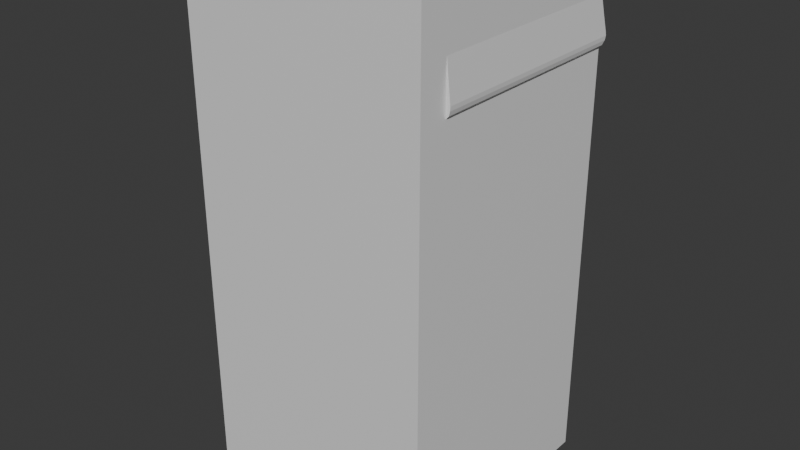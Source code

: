 # Source: computer.blend  (saved by Blender 5.2.45; exported with 4.5.12 LTS)
import bpy
from mathutils import Matrix  # noqa: F401  (used for matrix-valued properties, if any)

bpy.ops.wm.read_factory_settings(use_empty=True)
scene = bpy.context.scene
scene.name = 'Scene'

# ---- collections
col_collection = bpy.data.collections.new('Collection'); scene.collection.children.link(col_collection)

# ---- materials (node trees are filled in below, after node groups)
mat_material = bpy.data.materials.new('Material')
mat_material.alpha_threshold = 0.0
mat_material.use_backface_culling_lightprobe_volume = False
mat_material.roughness = 0.5
mat_material.line_color = (0.0, 0.0, 0.0, 1.0)

# ---- material node trees
mat_material.use_nodes = True; mat_material.node_tree.nodes.clear()
_N = mat_material.node_tree.nodes; _L = mat_material.node_tree.links
n0 = _N.new('ShaderNodeOutputMaterial'); n0.name = 'Material Output'; n0.location = (200, 100)
n1 = _N.new('ShaderNodeBsdfPrincipled'); n1.name = 'Principled BSDF'; n1.location = (-200, 100)
n1.inputs[10].default_value = 0.005
_L.new(n1.outputs[0], n0.inputs[0])
n0.is_active_output = True

# ---- world
world_world = bpy.data.worlds.new('World'); scene.world = world_world
world_world.use_nodes = True; world_world.node_tree.nodes.clear()
_N = world_world.node_tree.nodes; _L = world_world.node_tree.links
n0 = _N.new('ShaderNodeOutputWorld'); n0.name = 'World Output'; n0.location = (200, 100)
n1 = _N.new('ShaderNodeBackground'); n1.name = 'Background'; n1.location = (-200, 100)
n1.inputs[0].default_value = (0.05088, 0.05088, 0.05088, 1.0)
_L.new(n1.outputs[0], n0.inputs[0])
n0.is_active_output = True
world_world.color = (0.05088, 0.05088, 0.05088)
world_world.sun_shadow_jitter_overblur = 0.0

# ---- meshes
me_cube = bpy.data.meshes.new('Cube')
me_cube.from_pydata([(4.035, 4.035, 16.12), (4.035, 4.035, -0.9701), (4.035, -4.035, 16.12), (4.035, -4.035, -0.9701), (-4.035, 4.035, 16.12), (-4.035, 4.035, -0.9701), (-4.035, -4.035, 16.12), (-4.035, -4.035, -0.9701)], [], [(0, 4, 6, 2), (3, 2, 6, 7), (7, 6, 4, 5), (5, 1, 3, 7), (1, 0, 2, 3)])
_uv = me_cube.uv_layers.new(name='UVMap')
_uv.uv.foreach_set('vector', [0.625, 0.5, 0.875, 0.5, 0.875, 0.75, 0.625, 0.75, 0.375, 0.75, 0.625, 0.75, 0.625, 1.0, 0.375, 1.0, 0.375, 0.0, 0.625, 0.0, 0.625, 0.25, 0.375, 0.25, 0.125, 0.5, 0.375, 0.5, 0.375, 0.75, 0.125, 0.75, 0.375, 0.5, 0.625, 0.5, 0.625, 0.75, 0.375, 0.75])
me_cube.materials.append(mat_material)
me_cube.use_mirror_vertex_groups = False
me_cube.update()
me_cube_002 = bpy.data.meshes.new('Cube.002')
me_cube_002.from_pydata([(3.765, 24.47, 2.14), (3.765, 24.47, 0.1398), (3.765, 18.05, 2.14), (3.765, 18.05, 0.1398), (-3.765, 24.47, 2.14), (-3.765, 24.47, 0.1398), (-3.765, 18.05, 2.14), (-3.765, 18.05, 0.1398)], [], [(7, 3, 1, 5), (1, 0, 4, 5), (2, 6, 4, 0), (6, 7, 5, 4), (3, 7, 6, 2), (0, 1, 3, 2)])
_uv = me_cube_002.uv_layers.new(name='UVMap')
_uv.uv.foreach_set('vector', [0.0, 0.0, 0.0, 0.0, 0.0, 0.0, 0.0, 0.0, 0.0, 0.0, 0.0, 0.0, 0.0, 0.0, 0.0, 0.0, 0.0, 0.0, 0.0, 0.0, 0.0, 0.0, 0.0, 0.0, 0.0, 0.0, 0.0, 0.0, 0.0, 0.0, 0.0, 0.0, 0.0, 0.0, 0.0, 0.0, 0.0, 0.0, 0.0, 0.0, 0.0, 0.0, 0.0, 0.0, 0.0, 0.0, 0.0, 0.0])
me_cube_002.materials.append(mat_material)
me_cube_002.use_mirror_vertex_groups = False
me_cube_002.update()
me_cube_003 = bpy.data.meshes.new('Cube.003')
me_cube_003.from_pydata([(3.765, 24.47, 2.14), (3.765, 24.47, 0.1398), (3.765, 18.05, 2.14), (3.765, 18.05, 0.1398), (-3.765, 24.47, 2.14), (-3.765, 24.47, 0.1398), (-3.765, 18.05, 2.14), (-3.765, 18.05, 0.1398)], [], [(7, 3, 1, 5), (1, 0, 4, 5), (2, 6, 4, 0), (6, 7, 5, 4), (3, 7, 6, 2), (0, 1, 3, 2)])
_uv = me_cube_003.uv_layers.new(name='UVMap')
_uv.uv.foreach_set('vector', [0.0, 0.0, 0.0, 0.0, 0.0, 0.0, 0.0, 0.0, 0.0, 0.0, 0.0, 0.0, 0.0, 0.0, 0.0, 0.0, 0.0, 0.0, 0.0, 0.0, 0.0, 0.0, 0.0, 0.0, 0.0, 0.0, 0.0, 0.0, 0.0, 0.0, 0.0, 0.0, 0.0, 0.0, 0.0, 0.0, 0.0, 0.0, 0.0, 0.0, 0.0, 0.0, 0.0, 0.0, 0.0, 0.0, 0.0, 0.0])
me_cube_003.materials.append(mat_material)
me_cube_003.use_mirror_vertex_groups = False
me_cube_003.update()
me_cube_004 = bpy.data.meshes.new('Cube.004')
me_cube_004.from_pydata([(3.765, 24.47, 2.14), (3.765, 24.47, 0.1398), (3.765, 18.05, 2.14), (3.765, 18.05, 0.1398), (-3.765, 24.47, 2.14), (-3.765, 24.47, 0.1398), (-3.765, 18.05, 2.14), (-3.765, 18.05, 0.1398)], [], [(7, 3, 1, 5), (1, 0, 4, 5), (2, 6, 4, 0), (6, 7, 5, 4), (3, 7, 6, 2), (0, 1, 3, 2)])
_uv = me_cube_004.uv_layers.new(name='UVMap')
_uv.uv.foreach_set('vector', [0.0, 0.0, 0.0, 0.0, 0.0, 0.0, 0.0, 0.0, 0.0, 0.0, 0.0, 0.0, 0.0, 0.0, 0.0, 0.0, 0.0, 0.0, 0.0, 0.0, 0.0, 0.0, 0.0, 0.0, 0.0, 0.0, 0.0, 0.0, 0.0, 0.0, 0.0, 0.0, 0.0, 0.0, 0.0, 0.0, 0.0, 0.0, 0.0, 0.0, 0.0, 0.0, 0.0, 0.0, 0.0, 0.0, 0.0, 0.0])
me_cube_004.materials.append(mat_material)
me_cube_004.use_mirror_vertex_groups = False
me_cube_004.update()
me_cube_001 = bpy.data.meshes.new('Cube.001')
me_cube_001.from_pydata([(3.459, 24.77, 2.198), (4.003, 24.77, 0.08153), (3.459, 17.86, 2.198), (4.003, 17.86, 0.08153), (2.657, 17.86, 2.198), (1.328, 17.86, 2.198), (-1.274e-07, 17.86, 2.198), (0.0, 24.77, 0.08153), (1.328, 24.77, 0.08153), (2.657, 24.77, 0.08153), (2.657, 24.77, 2.198), (1.328, 24.77, 2.198), (0.0, 24.77, 2.198), (1.25e-07, 17.86, 0.08153), (1.328, 17.86, 0.08153), (2.657, 17.86, 0.08153), (2.657, 17.86, 1.14), (2.657, 17.86, 1.669), (1.328, 17.86, 1.14), (1.328, 17.86, 1.669), (-1.192e-09, 17.86, 1.14), (-6.427e-08, 17.86, 1.669), (2.657, 24.9, 1.662), (1.328, 24.9, 1.662), (0.0, 24.9, 1.662), (0.0, 25.07, 0.618), (0.0, 24.98, 1.14), (1.328, 25.07, 0.618), (1.328, 24.98, 1.14), (2.657, 25.07, 0.618), (2.657, 24.98, 1.14), (6.189e-08, 17.86, 0.6107), (1.328, 17.86, 0.6107), (2.657, 17.86, 0.6107), (2.657, 17.86, 0.6107), (2.657, 17.86, 1.14), (2.657, 17.86, 1.669), (4.149, 17.86, 0.6107), (4.094, 17.86, 1.14), (4.04, 17.86, 1.669), (2.657, 25.07, 0.618), (2.657, 24.98, 1.14), (2.657, 24.9, 1.662), (4.149, 25.07, 0.618), (4.094, 24.98, 1.14), (4.04, 24.9, 1.662), (2.657, 17.86, 1.801), (2.657, 17.86, 1.934), (2.657, 17.86, 2.066), (4.026, 17.86, 1.801), (3.94, 17.86, 1.934), (3.788, 17.86, 2.066), (2.657, 24.87, 1.792), (2.657, 24.85, 1.923), (2.657, 24.83, 2.053), (4.026, 24.87, 1.792), (3.94, 24.85, 1.923), (3.788, 24.83, 2.053), (2.657, 17.86, 0.2138), (2.657, 17.86, 0.3461), (2.657, 17.86, 0.4784), (4.122, 17.86, 0.2138), (4.155, 17.86, 0.3461), (4.163, 17.86, 0.4784), (2.657, 24.97, 0.2267), (2.657, 25.05, 0.3572), (2.657, 25.08, 0.4876), (4.122, 24.97, 0.2267), (4.155, 25.05, 0.3572), (4.163, 25.08, 0.4876), (2.657, 24.83, 2.053), (2.657, 24.85, 1.923), (2.657, 24.87, 1.792), (1.328, 24.83, 2.053), (1.328, 24.85, 1.923), (1.328, 24.87, 1.792), (0.0, 24.83, 2.053), (0.0, 24.85, 1.923), (0.0, 24.87, 1.792), (2.657, 17.86, 1.801), (2.657, 17.86, 1.934), (2.657, 17.86, 2.066), (1.328, 17.86, 1.801), (1.328, 17.86, 1.934), (1.328, 17.86, 2.066), (0.0, 17.86, 1.801), (0.0, 17.86, 1.934), (0.0, 17.86, 2.066), (2.657, 25.08, 0.4876), (2.657, 25.05, 0.3572), (2.657, 24.97, 0.2267), (1.328, 25.08, 0.4876), (1.328, 25.05, 0.3572), (1.328, 24.97, 0.2267), (0.0, 25.08, 0.4876), (0.0, 25.05, 0.3572), (0.0, 24.97, 0.2267), (2.657, 17.86, 0.2138), (2.657, 17.86, 0.3461), (2.657, 17.86, 0.4784), (1.328, 17.86, 0.2138), (1.328, 17.86, 0.3461), (1.328, 17.86, 0.4784), (0.0, 17.86, 0.2138), (0.0, 17.86, 0.3461), (0.0, 17.86, 0.4784)], [], [(15, 3, 1, 9), (81, 84, 5, 4), (84, 87, 6, 5), (2, 4, 10, 0), (4, 5, 11, 10), (5, 6, 12, 11), (70, 10, 11, 73), (73, 11, 12, 76), (13, 14, 8, 7), (14, 15, 9, 8), (91, 27, 25, 94), (28, 23, 24, 26), (88, 29, 27, 91), (30, 22, 23, 28), (102, 105, 31, 32), (18, 20, 21, 19), (99, 102, 32, 33), (16, 18, 19, 17), (32, 18, 16, 33), (25, 27, 28, 26), (27, 29, 30, 28), (32, 31, 20, 18), (48, 4, 2, 51), (54, 57, 0, 10), (67, 1, 3, 61), (55, 45, 39, 49), (45, 44, 38, 39), (44, 43, 37, 38), (66, 69, 43, 40), (40, 43, 44, 41), (41, 44, 45, 42), (60, 34, 37, 63), (34, 35, 38, 37), (35, 36, 39, 38), (0, 57, 51, 2), (57, 56, 50, 51), (56, 55, 49, 50), (42, 45, 55, 52), (52, 55, 56, 53), (53, 56, 57, 54), (36, 46, 49, 39), (46, 47, 50, 49), (47, 48, 51, 50), (15, 58, 61, 3), (58, 59, 62, 61), (59, 60, 63, 62), (9, 1, 67, 64), (64, 67, 68, 65), (65, 68, 69, 66), (43, 69, 63, 37), (69, 68, 62, 63), (68, 67, 61, 62), (23, 75, 78, 24), (75, 74, 77, 78), (74, 73, 76, 77), (22, 72, 75, 23), (72, 71, 74, 75), (71, 70, 73, 74), (19, 21, 85, 82), (82, 85, 86, 83), (83, 86, 87, 84), (17, 19, 82, 79), (79, 82, 83, 80), (80, 83, 84, 81), (9, 90, 93, 8), (90, 89, 92, 93), (89, 88, 91, 92), (8, 93, 96, 7), (93, 92, 95, 96), (92, 91, 94, 95), (15, 14, 100, 97), (97, 100, 101, 98), (98, 101, 102, 99), (14, 13, 103, 100), (100, 103, 104, 101), (101, 104, 105, 102)])
_uv = me_cube_001.uv_layers.new(name='UVMap')
_uv.uv.foreach_set('vector', [0.0, 0.0, 0.0, 0.0, 0.0, 0.0, 0.0, 0.0, 0.0, 0.0, 0.0, 0.0, 0.0, 0.0, 0.0, 0.0, 0.0, 0.0, 0.0, 0.0, 0.0, 0.0, 0.0, 0.0, 0.0, 0.0, 0.0, 0.0, 0.0, 0.0, 0.0, 0.0, 0.0, 0.0, 0.0, 0.0, 0.0, 0.0, 0.0, 0.0, 0.0, 0.0, 0.0, 0.0, 0.0, 0.0, 0.0, 0.0, 0.0, 0.0, 0.0, 0.0, 0.0, 0.0, 0.0, 0.0, 0.0, 0.0, 0.0, 0.0, 0.0, 0.0, 0.0, 0.0, 0.0, 0.0, 0.0, 0.0, 0.0, 0.0, 0.0, 0.0, 0.0, 0.0, 0.0, 0.0, 0.0, 0.0, 0.0, 0.0, 0.0, 0.0, 0.0, 0.0, 0.0, 0.0, 0.0, 0.0, 0.0, 0.0, 0.0, 0.0, 0.0, 0.0, 0.0, 0.0, 0.0, 0.0, 0.0, 0.0, 0.0, 0.0, 0.0, 0.0, 0.0, 0.0, 0.0, 0.0, 0.0, 0.0, 0.0, 0.0, 0.0, 0.0, 0.0, 0.0, 0.0, 0.0, 0.0, 0.0, 0.0, 0.0, 0.0, 0.0, 0.0, 0.0, 0.0, 0.0, 0.0, 0.0, 0.0, 0.0, 0.0, 0.0, 0.0, 0.0, 0.0, 0.0, 0.0, 0.0, 0.0, 0.0, 0.0, 0.0, 0.0, 0.0, 0.0, 0.0, 0.0, 0.0, 0.0, 0.0, 0.0, 0.0, 0.0, 0.0, 0.0, 0.0, 0.0, 0.0, 0.0, 0.0, 0.0, 0.0, 0.0, 0.0, 0.0, 0.0, 0.0, 0.0, 0.0, 0.0, 0.0, 0.0, 0.0, 0.0, 0.0, 0.0, 0.0, 0.0, 0.0, 0.0, 0.0, 0.0, 0.0, 0.0, 0.0, 0.0, 0.0, 0.0, 0.0, 0.0, 0.0, 0.0, 0.0, 0.0, 0.0, 0.0, 0.0, 0.0, 0.0, 0.0, 0.0, 0.0, 0.0, 0.0, 0.0, 0.0, 0.0, 0.0, 0.0, 0.0, 0.0, 0.0, 0.0, 0.0, 0.0, 0.0, 0.0, 0.0, 0.0, 0.0, 0.0, 0.0, 0.0, 0.0, 0.0, 0.0, 0.0, 0.0, 0.0, 0.0, 0.0, 0.0, 0.0, 0.0, 0.0, 0.0, 0.0, 0.0, 0.0, 0.0, 0.0, 0.0, 0.0, 0.0, 0.0, 0.0, 0.0, 0.0, 0.0, 0.0, 0.0, 0.0, 0.0, 0.0, 0.0, 0.0, 0.0, 0.0, 0.0, 0.0, 0.0, 0.0, 0.0, 0.0, 0.0, 0.0, 0.0, 0.0, 0.0, 0.0, 0.0, 0.0, 0.0, 0.0, 0.0, 0.0, 0.0, 0.0, 0.0, 0.0, 0.0, 0.0, 0.0, 0.0, 0.0, 0.0, 0.0, 0.0, 0.0, 0.0, 0.0, 0.0, 0.0, 0.0, 0.0, 0.0, 0.0, 0.0, 0.0, 0.0, 0.0, 0.0, 0.0, 0.0, 0.0, 0.0, 0.0, 0.0, 0.0, 0.0, 0.0, 0.0, 0.0, 0.0, 0.0, 0.0, 0.0, 0.0, 0.0, 0.0, 0.0, 0.0, 0.0, 0.0, 0.0, 0.0, 0.0, 0.0, 0.0, 0.0, 0.0, 0.0, 0.0, 0.0, 0.0, 0.0, 0.0, 0.0, 0.0, 0.0, 0.0, 0.0, 0.0, 0.0, 0.0, 0.0, 0.0, 0.0, 0.0, 0.0, 0.0, 0.0, 0.0, 0.0, 0.0, 0.0, 0.0, 0.0, 0.0, 0.0, 0.0, 0.0, 0.0, 0.0, 0.0, 0.0, 0.0, 0.0, 0.0, 0.0, 0.0, 0.0, 0.0, 0.0, 0.0, 0.0, 0.0, 0.0, 0.0, 0.0, 0.0, 0.0, 0.0, 0.0, 0.0, 0.0, 0.0, 0.0, 0.0, 0.0, 0.0, 0.0, 0.0, 0.0, 0.0, 0.0, 0.0, 0.0, 0.0, 0.0, 0.0, 0.0, 0.0, 0.0, 0.0, 0.0, 0.0, 0.0, 0.0, 0.0, 0.0, 0.0, 0.0, 0.0, 0.0, 0.0, 0.0, 0.0, 0.0, 0.0, 0.0, 0.0, 0.0, 0.0, 0.0, 0.0, 0.0, 0.0, 0.0, 0.0, 0.0, 0.0, 0.0, 0.0, 0.0, 0.0, 0.0, 0.0, 0.0, 0.0, 0.0, 0.0, 0.0, 0.0, 0.0, 0.0, 0.0, 0.0, 0.0, 0.0, 0.0, 0.0, 0.0, 0.0, 0.0, 0.0, 0.0, 0.0, 0.0, 0.0, 0.0, 0.0, 0.0, 0.0, 0.0, 0.0, 0.0, 0.0, 0.0, 0.0, 0.0, 0.0, 0.0, 0.0, 0.0, 0.0, 0.0, 0.0, 0.0, 0.0, 0.0, 0.0, 0.0, 0.0, 0.0, 0.0, 0.0, 0.0, 0.0, 0.0, 0.0, 0.0, 0.0, 0.0, 0.0, 0.0, 0.0, 0.0, 0.0, 0.0, 0.0, 0.0, 0.0, 0.0, 0.0, 0.0, 0.0, 0.0, 0.0, 0.0, 0.0, 0.0, 0.0, 0.0, 0.0, 0.0, 0.0, 0.0, 0.0, 0.0, 0.0, 0.0, 0.0, 0.0, 0.0, 0.0, 0.0, 0.0, 0.0, 0.0, 0.0, 0.0, 0.0, 0.0, 0.0, 0.0, 0.0, 0.0, 0.0, 0.0, 0.0, 0.0, 0.0, 0.0, 0.0, 0.0, 0.0, 0.0, 0.0, 0.0, 0.0, 0.0, 0.0, 0.0, 0.0, 0.0, 0.0, 0.0, 0.0, 0.0, 0.0, 0.0, 0.0, 0.0, 0.0, 0.0, 0.0, 0.0, 0.0, 0.0, 0.0, 0.0, 0.0, 0.0, 0.0, 0.0, 0.0, 0.0, 0.0, 0.0, 0.0, 0.0, 0.0, 0.0, 0.0, 0.0, 0.0, 0.0, 0.0, 0.0, 0.0, 0.0, 0.0, 0.0, 0.0, 0.0, 0.0, 0.0, 0.0, 0.0, 0.0, 0.0, 0.0, 0.0, 0.0, 0.0])
me_cube_001.materials.append(mat_material)
me_cube_001.use_mirror_vertex_groups = False
me_cube_001.update()

# ---- objects
ob_case = bpy.data.objects.new('Case', me_cube)
ob_server_3 = bpy.data.objects.new('Server 3', me_cube_002)
ob_server_2 = bpy.data.objects.new('Server 2', me_cube_003)
ob_server_1 = bpy.data.objects.new('Server 1', me_cube_004)
ob_server_0 = bpy.data.objects.new('Server 0', me_cube_001)

# ---- transforms, parenting, visibility, modifiers, constraints
ob_case.location = (0.0, 0.0, 1.0)
ob_case.lock_rotations_4d = False
ob_case.empty_display_type = 'ARROWS'
ob_case.lineart.crease_threshold = 0.0
ob_server_3.location = (0.0, -20.93, 5.893)
ob_server_3.lock_rotations_4d = False
ob_server_3.empty_display_type = 'ARROWS'
ob_server_3.lineart.crease_threshold = 0.0
ob_server_2.location = (0.0, -20.93, 8.548)
ob_server_2.lock_rotations_4d = False
ob_server_2.empty_display_type = 'ARROWS'
ob_server_2.lineart.crease_threshold = 0.0
ob_server_1.location = (0.0, -20.93, 11.2)
ob_server_1.lock_rotations_4d = False
ob_server_1.empty_display_type = 'ARROWS'
ob_server_1.lineart.crease_threshold = 0.0
ob_server_0.location = (0.0, -20.92, 13.86)
ob_server_0.lock_rotations_4d = False
ob_server_0.empty_display_type = 'ARROWS'
ob_server_0.lineart.crease_threshold = 0.0
_m = ob_server_0.modifiers.new('Зеркало', 'MIRROR')
_m.use_clip = True

# ---- collection membership
col_collection.objects.link(ob_case)
col_collection.objects.link(ob_server_3)
col_collection.objects.link(ob_server_2)
col_collection.objects.link(ob_server_1)
col_collection.objects.link(ob_server_0)

# ---- scene / render settings (as saved in the file)
scene.frame_start = 1; scene.frame_end = 250; scene.frame_set(0)
scene.render.engine = 'BLENDER_EEVEE_NEXT'
scene.render.bake_bias = 0.0
scene.render.bake_samples = 0
scene.render.compositor_device = 'GPU'
scene.eevee.use_volume_custom_range = False
scene.eevee.fast_gi_thickness_near = 0.1
scene.eevee.fast_gi_thickness_far = 0.0
scene.eevee.ray_tracing_options.screen_trace_thickness = 0.1
bpy.context.view_layer.update()

# ---- added for rendering (the .blend has no active camera and no usable light): camera, sun
cam_auto = bpy.data.cameras.new('AutoCamera')
cam_auto.lens = 50.0
cam_auto.sensor_width = 36.0
cam_auto.clip_end = 1000.0
ob_auto_camera = bpy.data.objects.new('AutoCamera', cam_auto)
scene.collection.objects.link(ob_auto_camera)
ob_auto_camera.location = (19.1539, -22.9217, 23.8981)
ob_auto_camera.rotation_euler = (1.09748, -7.21219e-08, 0.694738)
scene.camera = ob_auto_camera
light_auto_sun = bpy.data.lights.new('AutoSun', 'SUN')
light_auto_sun.energy = 3.0
light_auto_sun.angle = 0.0523599
ob_auto_sun = bpy.data.objects.new('AutoSun', light_auto_sun)
scene.collection.objects.link(ob_auto_sun)
ob_auto_sun.rotation_euler = (0.872665, 0.174533, 0.523599)
bpy.context.view_layer.update()

